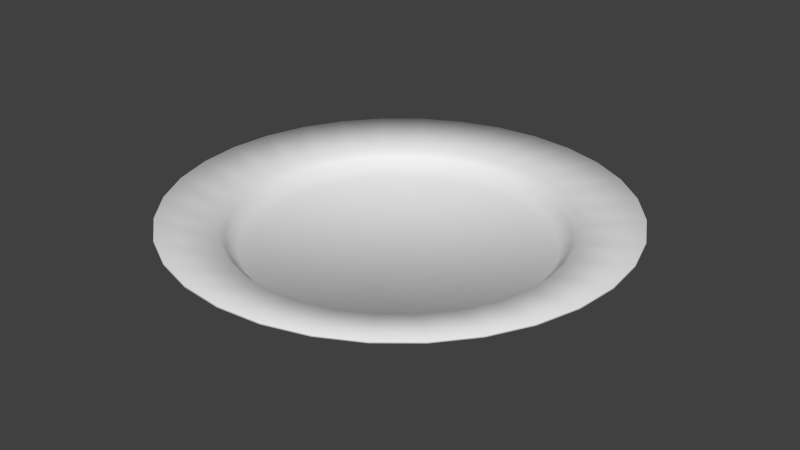 # Source: Plate.blend  (saved by Blender 2.76.0; exported with 4.5.12 LTS)
import bpy
from mathutils import Matrix  # noqa: F401  (used for matrix-valued properties, if any)

bpy.ops.wm.read_factory_settings(use_empty=True)
scene = bpy.context.scene
scene.name = 'Scene'

# ---- collections
col_collection_1 = bpy.data.collections.new('Collection 1'); scene.collection.children.link(col_collection_1)

# ---- world
world_world = bpy.data.worlds.new('World'); scene.world = world_world
world_world.color = (0.05088, 0.05088, 0.05088)
world_world.use_sun_shadow = False
world_world.sun_shadow_jitter_overblur = 0.0
world_world.cycles.sampling_method = 'MANUAL'
world_world.cycles.sample_map_resolution = 256

# ---- meshes
me_circle = bpy.data.meshes.new('Circle')
me_circle.from_pydata([(0.1348, 0.6778, 0.0), (0.2645, 0.6385, 0.0), (0.384, 0.5746, 0.0), (0.4887, 0.4887, 0.0), (0.5746, 0.384, 0.0), (0.6385, 0.2645, 0.0), (0.6778, 0.1348, 0.0), (0.6911, 6.69e-07, 0.0), (0.6778, -0.1348, 0.0), (0.6385, -0.2645, 0.0), (0.5746, -0.384, 0.0), (0.4887, -0.4887, 0.0), (0.384, -0.5746, 0.0), (0.2645, -0.6385, 0.0), (0.1348, -0.6778, 0.0), (2.247e-07, -0.6911, 0.0), (-0.1348, -0.6778, 0.0), (-0.2645, -0.6385, 0.0), (-0.384, -0.5746, 0.0), (-0.4887, -0.4887, 0.0), (-0.5746, -0.384, 0.0), (-0.6385, -0.2645, 0.0), (-0.6778, -0.1348, 0.0), (-0.6911, 5.384e-08, 0.0), (-0.6778, 0.1348, 0.0), (-0.6385, 0.2645, 0.0), (-0.5746, 0.384, 0.0), (-0.4887, 0.4887, 0.0), (-0.384, 0.5746, 0.0), (-0.2645, 0.6385, 0.0), (-0.1348, 0.6778, 0.0), (-4.833e-10, 0.6911, 0.0), (0.1447, 0.7273, 0.06528), (0.2838, 0.6851, 0.06528), (0.412, 0.6166, 0.06528), (0.5243, 0.5243, 0.06528), (0.6166, 0.412, 0.06528), (0.6851, 0.2838, 0.06528), (0.7273, 0.1447, 0.06528), (0.7415, 7.021e-07, 0.06528), (0.7273, -0.1447, 0.06528), (0.6851, -0.2838, 0.06528), (0.6166, -0.412, 0.06528), (0.5243, -0.5243, 0.06528), (0.412, -0.6166, 0.06528), (0.2838, -0.6851, 0.06528), (0.1447, -0.7273, 0.06528), (2.452e-07, -0.7415, 0.06528), (-0.1447, -0.7273, 0.06528), (-0.2838, -0.6851, 0.06528), (-0.412, -0.6166, 0.06528), (-0.5243, -0.5243, 0.06528), (-0.6166, -0.412, 0.06528), (-0.6851, -0.2838, 0.06528), (-0.7273, -0.1447, 0.06528), (-0.7415, 4.207e-08, 0.06528), (-0.7273, 0.1447, 0.06528), (-0.6851, 0.2838, 0.06528), (-0.6166, 0.412, 0.06528), (-0.5243, 0.5243, 0.06528), (-0.412, 0.6166, 0.06528), (-0.2838, 0.6851, 0.06528), (-0.1447, 0.7273, 0.06528), (3.605e-09, 0.7415, 0.06528), (0.1508, 0.7584, 0.09639), (0.2959, 0.7144, 0.09639), (0.4296, 0.6429, 0.09639), (0.5468, 0.5468, 0.09639), (0.6429, 0.4296, 0.09639), (0.7144, 0.2959, 0.09639), (0.7584, 0.1509, 0.09639), (0.7732, 7.209e-07, 0.09639), (0.7584, -0.1508, 0.09639), (0.7144, -0.2959, 0.09639), (0.6429, -0.4296, 0.09639), (0.5468, -0.5468, 0.09639), (0.4296, -0.6429, 0.09639), (0.2959, -0.7144, 0.09639), (0.1508, -0.7584, 0.09639), (2.594e-07, -0.7732, 0.09639), (-0.1508, -0.7584, 0.09639), (-0.2959, -0.7144, 0.09639), (-0.4296, -0.6429, 0.09639), (-0.5468, -0.5468, 0.09639), (-0.6429, -0.4296, 0.09639), (-0.7144, -0.2959, 0.09639), (-0.7584, -0.1508, 0.09639), (-0.7732, 3.268e-08, 0.09639), (-0.7584, 0.1508, 0.09639), (-0.7144, 0.2959, 0.09639), (-0.6429, 0.4296, 0.09639), (-0.5468, 0.5468, 0.09639), (-0.4296, 0.6429, 0.09639), (-0.2959, 0.7144, 0.09639), (-0.1508, 0.7584, 0.09639), (7.407e-09, 0.7732, 0.09639), (0.2117, 1.017, 0.1529), (0.4064, 0.9583, 0.1529), (0.5858, 0.8624, 0.1529), (0.743, 0.7333, 0.1529), (0.8721, 0.5761, 0.1529), (0.9679, 0.3967, 0.1529), (1.027, 0.202, 0.1529), (1.047, -0.0004234, 0.1529), (1.027, -0.2029, 0.1529), (0.9679, -0.3975, 0.1529), (0.8721, -0.5769, 0.1529), (0.743, -0.7342, 0.1529), (0.5858, -0.8632, 0.1529), (0.4064, -0.9591, 0.1529), (0.2117, -1.018, 0.1529), (0.009252, -1.038, 0.1529), (-0.1932, -1.018, 0.1529), (-0.3879, -0.9591, 0.1529), (-0.5673, -0.8632, 0.1529), (-0.7245, -0.7342, 0.1529), (-0.8536, -0.5769, 0.1529), (-0.9494, -0.3975, 0.1529), (-1.008, -0.2029, 0.1529), (-1.028, -0.0004243, 0.1529), (-1.008, 0.202, 0.1529), (-0.9494, 0.3967, 0.1529), (-0.8536, 0.5761, 0.1529), (-0.7245, 0.7333, 0.1529), (-0.5673, 0.8624, 0.1529), (-0.3879, 0.9583, 0.1529), (-0.1932, 1.017, 0.1529), (0.009252, 1.037, 0.1529)], [], [(20, 21, 53, 52), (7, 8, 40, 39), (21, 22, 54, 53), (8, 9, 41, 40), (22, 23, 55, 54), (9, 10, 42, 41), (23, 24, 56, 55), (10, 11, 43, 42), (24, 25, 57, 56), (11, 12, 44, 43), (25, 26, 58, 57), (12, 13, 45, 44), (26, 27, 59, 58), (13, 14, 46, 45), (31, 0, 32, 63), (27, 28, 60, 59), (14, 15, 47, 46), (1, 2, 34, 33), (28, 29, 61, 60), (15, 16, 48, 47), (2, 3, 35, 34), (29, 30, 62, 61), (16, 17, 49, 48), (3, 4, 36, 35), (30, 31, 63, 62), (17, 18, 50, 49), (4, 5, 37, 36), (0, 1, 33, 32), (18, 19, 51, 50), (5, 6, 38, 37), (19, 20, 52, 51), (6, 7, 39, 38), (47, 48, 80, 79), (34, 35, 67, 66), (61, 62, 94, 93), (48, 49, 81, 80), (35, 36, 68, 67), (62, 63, 95, 94), (49, 50, 82, 81), (36, 37, 69, 68), (32, 33, 65, 64), (50, 51, 83, 82), (37, 38, 70, 69), (51, 52, 84, 83), (38, 39, 71, 70), (52, 53, 85, 84), (39, 40, 72, 71), (53, 54, 86, 85), (40, 41, 73, 72), (54, 55, 87, 86), (41, 42, 74, 73), (55, 56, 88, 87), (42, 43, 75, 74), (56, 57, 89, 88), (43, 44, 76, 75), (57, 58, 90, 89), (44, 45, 77, 76), (58, 59, 91, 90), (45, 46, 78, 77), (63, 32, 64, 95), (59, 60, 92, 91), (46, 47, 79, 78), (33, 34, 66, 65), (60, 61, 93, 92), (82, 83, 115, 114), (69, 70, 102, 101), (83, 84, 116, 115), (70, 71, 103, 102), (84, 85, 117, 116), (71, 72, 104, 103), (85, 86, 118, 117), (72, 73, 105, 104), (86, 87, 119, 118), (73, 74, 106, 105), (87, 88, 120, 119), (74, 75, 107, 106), (88, 89, 121, 120), (75, 76, 108, 107), (89, 90, 122, 121), (76, 77, 109, 108), (90, 91, 123, 122), (77, 78, 110, 109), (95, 64, 96, 127), (91, 92, 124, 123), (78, 79, 111, 110), (65, 66, 98, 97), (92, 93, 125, 124), (79, 80, 112, 111), (66, 67, 99, 98), (93, 94, 126, 125), (80, 81, 113, 112), (67, 68, 100, 99), (94, 95, 127, 126), (81, 82, 114, 113), (68, 69, 101, 100), (64, 65, 97, 96), (31, 30, 29, 28, 27, 26, 25, 24, 23, 22, 21, 20, 19, 18, 17, 16, 15, 14, 13, 12, 11, 10, 9, 8, 7, 6, 5, 4, 3, 2, 1, 0)])
me_circle.polygons.foreach_set('use_smooth', [True] * 97)
_uv = me_circle.uv_layers.new(name='UVMap')
_uv.uv.foreach_set('vector', [0.0, 0.0, 0.0, 0.0, 0.0, 0.0, 0.0, 0.0, 0.0, 0.0, 0.0, 0.0, 0.0, 0.0, 0.0, 0.0, 0.0, 0.0, 0.0, 0.0, 0.0, 0.0, 0.0, 0.0, 0.0, 0.0, 0.0, 0.0, 0.0, 0.0, 0.0, 0.0, 0.0, 0.0, 0.0, 0.0, 0.0, 0.0, 0.0, 0.0, 0.0, 0.0, 0.0, 0.0, 0.0, 0.0, 0.0, 0.0, 0.0, 0.0, 0.0, 0.0, 0.0, 0.0, 0.0, 0.0, 0.0, 0.0, 0.0, 0.0, 0.0, 0.0, 0.0, 0.0, 0.0, 0.0, 0.0, 0.0, 0.0, 0.0, 0.0, 0.0, 0.0, 0.0, 0.0, 0.0, 0.0, 0.0, 0.0, 0.0, 0.0, 0.0, 0.0, 0.0, 0.0, 0.0, 0.0, 0.0, 0.0, 0.0, 0.0, 0.0, 0.0, 0.0, 0.0, 0.0, 0.0, 0.0, 0.0, 0.0, 0.0, 0.0, 0.0, 0.0, 0.0, 0.0, 0.0, 0.0, 0.0, 0.0, 0.0, 0.0, 0.0, 0.0, 0.0, 0.0, 0.0, 0.0, 0.0, 0.0, 0.0, 0.0, 0.0, 0.0, 0.0, 0.0, 0.0, 0.0, 0.0, 0.0, 0.0, 0.0, 0.0, 0.0, 0.0, 0.0, 0.0, 0.0, 0.0, 0.0, 0.0, 0.0, 0.0, 0.0, 0.0, 0.0, 0.0, 0.0, 0.0, 0.0, 0.0, 0.0, 0.0, 0.0, 0.0, 0.0, 0.0, 0.0, 0.0, 0.0, 0.0, 0.0, 0.0, 0.0, 0.0, 0.0, 0.0, 0.0, 0.0, 0.0, 0.0, 0.0, 0.0, 0.0, 0.0, 0.0, 0.0, 0.0, 0.0, 0.0, 0.0, 0.0, 0.0, 0.0, 0.0, 0.0, 0.0, 0.0, 0.0, 0.0, 0.0, 0.0, 0.0, 0.0, 0.0, 0.0, 0.0, 0.0, 0.0, 0.0, 0.0, 0.0, 0.0, 0.0, 0.0, 0.0, 0.0, 0.0, 0.0, 0.0, 0.0, 0.0, 0.0, 0.0, 0.0, 0.0, 0.0, 0.0, 0.0, 0.0, 0.0, 0.0, 0.0, 0.0, 0.0, 0.0, 0.0, 0.0, 0.0, 0.0, 0.0, 0.0, 0.0, 0.0, 0.0, 0.0, 0.0, 0.0, 0.0, 0.0, 0.0, 0.0, 0.0, 0.0, 0.0, 0.0, 0.0, 0.0, 0.0, 0.0, 0.0, 0.0, 0.0, 0.0, 0.0, 0.0, 0.0, 0.0, 0.0, 0.0, 0.0, 0.0, 0.0, 0.0, 0.0, 0.0, 0.0, 0.0, 0.0, 0.0, 0.0, 0.0, 0.0, 0.0, 0.0, 0.0, 0.0, 0.0, 0.0, 0.0, 0.0, 0.0, 0.0, 0.0, 0.0, 0.0, 0.0, 0.0, 0.0, 0.0, 0.0, 0.0, 0.0, 0.0, 0.0, 0.0, 0.0, 0.0, 0.0, 0.0, 0.0, 0.0, 0.0, 0.0, 0.0, 0.0, 0.0, 0.0, 0.0, 0.0, 0.0, 0.0, 0.0, 0.0, 0.0, 0.0, 0.0, 0.0, 0.0, 0.0, 0.0, 0.0, 0.0, 0.0, 0.0, 0.0, 0.0, 0.0, 0.0, 0.0, 0.0, 0.0, 0.0, 0.0, 0.0, 0.0, 0.0, 0.0, 0.0, 0.0, 0.0, 0.0, 0.0, 0.0, 0.0, 0.0, 0.0, 0.0, 0.0, 0.0, 0.0, 0.0, 0.0, 0.0, 0.0, 0.0, 0.0, 0.0, 0.0, 0.0, 0.0, 0.0, 0.0, 0.0, 0.0, 0.0, 0.0, 0.0, 0.0, 0.0, 0.0, 0.0, 0.0, 0.0, 0.0, 0.0, 0.0, 0.0, 0.0, 0.0, 0.0, 0.0, 0.0, 0.0, 0.0, 0.0, 0.0, 0.0, 0.0, 0.0, 0.0, 0.0, 0.0, 0.0, 0.0, 0.0, 0.0, 0.0, 0.0, 0.0, 0.0, 0.0, 0.0, 0.0, 0.0, 0.0, 0.0, 0.0, 0.0, 0.0, 0.0, 0.0, 0.0, 0.0, 0.0, 0.0, 0.0, 0.0, 0.0, 0.0, 0.0, 0.0, 0.0, 0.0, 0.0, 0.0, 0.0, 0.0, 0.0, 0.0, 0.0, 0.0, 0.0, 0.0, 0.0, 0.0, 0.0, 0.0, 0.0, 0.0, 0.0, 0.0, 0.0, 0.0, 0.0, 0.0, 0.0, 0.0, 0.0, 0.0, 0.0, 0.0, 0.0, 0.0, 0.0, 0.0, 0.0, 0.0, 0.0, 0.0, 0.0, 0.0, 0.0, 0.0, 0.0, 0.0, 0.0, 0.0, 0.0, 0.0, 0.0, 0.0, 0.0, 0.0, 0.0, 0.0, 0.0, 0.0, 0.0, 0.0, 0.0, 0.0, 0.0, 0.0, 0.0, 0.0, 0.0, 0.0, 0.0, 0.0, 0.0, 0.0, 0.0, 0.0, 0.0, 0.0, 0.0, 0.0, 0.0, 0.0, 0.0, 0.0, 0.0, 0.0, 0.0, 0.0, 0.0, 0.0, 0.0, 0.0, 0.0, 0.0, 0.0, 0.0, 0.0, 0.0, 0.0, 0.0, 0.0, 0.0, 0.0, 0.0, 0.0, 0.0, 0.0, 0.0, 0.0, 0.0, 0.0, 0.0, 0.0, 0.0, 0.0, 0.0, 0.0, 0.0, 0.0, 0.0, 0.0, 0.0, 0.0, 0.0, 0.0, 0.0, 0.0, 0.0, 0.0, 0.0, 0.0, 0.0, 0.0, 0.0, 0.0, 0.0, 0.0, 0.0, 0.0, 0.0, 0.0, 0.0, 0.0, 0.0, 0.0, 0.0, 0.0, 0.0, 0.0, 0.0, 0.0, 0.0, 0.0, 0.0, 0.0, 0.0, 0.0, 0.0, 0.0, 0.0, 0.0, 0.0, 0.0, 0.0, 0.0, 0.0, 0.0, 0.0, 0.0, 0.0, 0.0, 0.0, 0.0, 0.0, 0.0, 0.0, 0.0, 0.0, 0.0, 0.0, 0.0, 0.0, 0.0, 0.0, 0.0, 0.0, 0.0, 0.0, 0.0, 0.0, 0.0, 0.0, 0.0, 0.0, 0.0, 0.0, 0.0, 0.0, 0.0, 0.0, 0.0, 0.0, 0.0, 0.0, 0.0, 0.0, 0.0, 0.0, 0.0, 0.0, 0.0, 0.0, 0.0, 0.0, 0.0, 0.0, 0.0, 0.0, 0.0, 0.0, 0.0, 0.0, 0.0, 0.0, 0.0, 0.0, 0.0, 0.0, 0.0, 0.0, 0.0, 0.0, 0.0, 0.0, 0.0, 0.0, 0.0, 0.0, 0.0, 0.0, 0.0, 0.0, 0.0, 0.0, 0.0, 0.0, 0.0, 0.0, 0.0, 0.0, 0.0, 0.0, 0.0, 0.0, 0.0, 0.0, 0.0, 0.0, 0.0, 0.0, 0.0, 0.0, 0.0, 0.0, 0.0, 0.0, 0.0, 0.0, 0.0, 0.0, 0.0, 0.0, 0.0, 0.0, 0.0, 0.0, 0.0, 0.0, 0.0, 0.0, 0.0, 0.0, 0.0, 0.0, 0.0, 0.0, 0.0, 0.0, 0.0, 0.0, 0.0, 0.0, 0.0, 0.0, 0.0, 0.0, 0.0, 0.0, 0.0, 0.0, 0.0, 0.0, 0.0, 0.0, 0.0, 0.0, 0.0, 0.0, 0.0, 0.0, 0.0, 0.0, 0.0, 0.0, 0.0, 0.0, 0.0, 0.0, 0.0, 0.0, 0.0, 0.0, 0.0, 0.0, 0.0, 0.0, 0.0, 0.0, 0.0, 0.0, 0.0, 0.0, 0.0, 0.0, 0.0, 0.0, 0.0, 0.0, 0.0, 0.0, 0.0, 0.0, 0.0, 0.0, 0.0, 0.0, 0.0, 0.0, 0.0, 0.0, 0.0, 0.0, 0.0, 0.0, 0.0, 0.0, 0.0, 0.0, 0.0, 0.0, 0.0, 0.0, 0.0, 0.0, 0.0, 0.0, 0.0, 0.0, 0.0, 0.0, 0.0, 0.0, 0.0, 0.0, 0.0, 0.0, 0.0, 0.0, 0.0, 0.0, 0.0, 0.0, 0.0, 0.0, 0.0, 0.0, 0.0, 0.0, 0.0, 0.0, 0.0, 0.0, 0.0, 0.0, 0.0, 0.0, 0.0, 0.0, 0.0, 0.0, 0.0, 0.0, 0.0, 0.0, 0.0, 0.0, 0.0, 0.0, 0.0, 0.0, 0.0, 0.0, 0.0, 0.0])
me_circle.use_remesh_preserve_volume = False
me_circle.use_remesh_preserve_attributes = False
me_circle.use_mirror_vertex_groups = False
me_circle.update()

# ---- objects
ob_circle = bpy.data.objects.new('Circle', me_circle)

# ---- transforms, parenting, visibility, modifiers, constraints
ob_circle.location = (0.0, 0.0, 0.0)
ob_circle.scale = (1.923, 1.923, 1.923)
ob_circle.lineart.crease_threshold = 0.0
_m = ob_circle.modifiers.new('Solidify', 'SOLIDIFY')
_m.nonmanifold_thickness_mode = 'FIXED'
_m.nonmanifold_merge_threshold = 0.0003

# ---- collection membership
col_collection_1.objects.link(ob_circle)

# ---- scene / render settings (as saved in the file)
scene.frame_start = 1; scene.frame_end = 250; scene.frame_set(1)
scene.render.engine = 'BLENDER_EEVEE_NEXT'
scene.render.resolution_percentage = 50
scene.render.dither_intensity = 0.0
scene.cycles.use_denoising = False
scene.cycles.samples = 10
scene.cycles.sampling_pattern = 'TABULATED_SOBOL'
scene.cycles.light_sampling_threshold = 0.0
scene.cycles.use_adaptive_sampling = False
scene.cycles.use_light_tree = False
scene.cycles.blur_glossy = 0.0
scene.cycles.pixel_filter_type = 'GAUSSIAN'
scene.cycles.sample_clamp_indirect = 0.0
scene.view_settings.view_transform = 'Standard'
bpy.context.view_layer.update()

# ---- added for rendering (the .blend has no active camera and no usable light): camera, sun
cam_auto = bpy.data.cameras.new('AutoCamera')
cam_auto.lens = 50.0
cam_auto.sensor_width = 36.0
cam_auto.clip_end = 1000.0
ob_auto_camera = bpy.data.objects.new('AutoCamera', cam_auto)
scene.collection.objects.link(ob_auto_camera)
ob_auto_camera.location = (5.2581, -6.28935, 4.33083)
ob_auto_camera.rotation_euler = (1.09748, -7.21219e-08, 0.694738)
scene.camera = ob_auto_camera
light_auto_sun = bpy.data.lights.new('AutoSun', 'SUN')
light_auto_sun.energy = 3.0
light_auto_sun.angle = 0.0523599
ob_auto_sun = bpy.data.objects.new('AutoSun', light_auto_sun)
scene.collection.objects.link(ob_auto_sun)
ob_auto_sun.rotation_euler = (0.872665, 0.174533, 0.523599)
bpy.context.view_layer.update()
